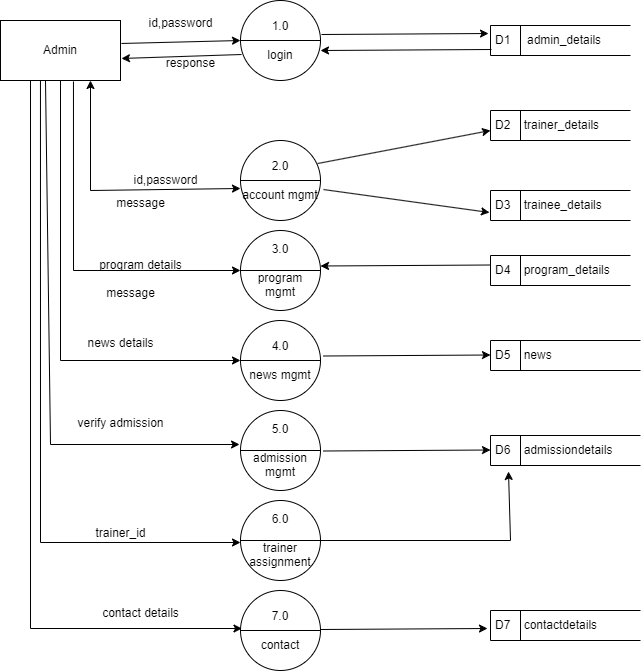

The diagram above was exported from draw.io. Its source (the exported page's mxGraphModel, read from the mxfile embedded in the PNG):
<mxGraphModel dx="1114" dy="600" grid="1" gridSize="10" guides="1" tooltips="1" connect="1" arrows="1" fold="1" page="1" pageScale="1" pageWidth="850" pageHeight="1100" math="0" shadow="0">
  <root>
    <mxCell id="0" />
    <mxCell id="1" parent="0" />
    <mxCell id="-eN1oJLr0LI0U04d7aNn-1" value="Admin" style="rounded=0;whiteSpace=wrap;html=1;" vertex="1" parent="1">
      <mxGeometry x="30" y="210" width="120" height="60" as="geometry" />
    </mxCell>
    <mxCell id="-eN1oJLr0LI0U04d7aNn-2" value="1.0&lt;div&gt;&lt;br&gt;&lt;/div&gt;&lt;div&gt;login&lt;/div&gt;" style="shape=lineEllipse;perimeter=ellipsePerimeter;whiteSpace=wrap;html=1;backgroundOutline=1;" vertex="1" parent="1">
      <mxGeometry x="270" y="190" width="80" height="80" as="geometry" />
    </mxCell>
    <mxCell id="-eN1oJLr0LI0U04d7aNn-3" value="D1&amp;nbsp; &amp;nbsp; &amp;nbsp;admin_details" style="html=1;dashed=0;whiteSpace=wrap;shape=mxgraph.dfd.dataStoreID;align=left;spacingLeft=3;points=[[0,0],[0.5,0],[1,0],[0,0.5],[1,0.5],[0,1],[0.5,1],[1,1]];" vertex="1" parent="1">
      <mxGeometry x="520" y="215" width="140" height="30" as="geometry" />
    </mxCell>
    <mxCell id="-eN1oJLr0LI0U04d7aNn-4" value="2.0&lt;div&gt;&lt;br&gt;&lt;/div&gt;&lt;div&gt;account mgmt&lt;/div&gt;" style="shape=lineEllipse;perimeter=ellipsePerimeter;whiteSpace=wrap;html=1;backgroundOutline=1;" vertex="1" parent="1">
      <mxGeometry x="270" y="330" width="80" height="80" as="geometry" />
    </mxCell>
    <mxCell id="-eN1oJLr0LI0U04d7aNn-10" value="D5&amp;nbsp; &amp;nbsp; news&lt;span style=&quot;color: rgba(0, 0, 0, 0); font-family: monospace; font-size: 0px; text-wrap: nowrap;&quot;&gt;3CmxGraphModel%3E%3Croot%3E%3CmxCell%20id%3D%220%22%2F%3E%3CmxCell%20id%3D%221%22%20parent%3D%220%22%2F%3E%3CmxCell%20id%3D%222%22%20value%3D%22D1%26amp%3Bnbsp%3B%20%26amp%3Bnbsp%3B%20%26amp%3Bnbsp%3Badmin%20details%22%20style%3D%22html%3D1%3Bdashed%3D0%3BwhiteSpace%3Dwrap%3Bshape%3Dmxgraph.dfd.dataStoreID%3Balign%3Dleft%3BspacingLeft%3D3%3Bpoints%3D%5B%5B0%2C0%5D%2C%5B0.5%2C0%5D%2C%5B1%2C0%5D%2C%5B0%2C0.5%5D%2C%5B1%2C0.5%5D%2C%5B0%2C1%5D%2C%5B0.5%2C1%5D%2C%5B1%2C1%5D%5D%3B%22%20vertex%3D%221%22%20parent%3D%221%22%3E%3CmxGeometry%20x%3D%22520%22%20y%3D%22225%22%20width%3D%22140%22%20height%3D%2230%22%20as%3D%22geometry%22%2F%3E%3C%2FmxCell%3E%3C%2Froot%3&lt;/span&gt;" style="html=1;dashed=0;whiteSpace=wrap;shape=mxgraph.dfd.dataStoreID;align=left;spacingLeft=3;points=[[0,0],[0.5,0],[1,0],[0,0.5],[1,0.5],[0,1],[0.5,1],[1,1]];" vertex="1" parent="1">
      <mxGeometry x="520" y="530" width="150" height="30" as="geometry" />
    </mxCell>
    <mxCell id="-eN1oJLr0LI0U04d7aNn-11" value="3.0&lt;div&gt;&lt;br&gt;&lt;/div&gt;&lt;div&gt;program mgmt&lt;/div&gt;" style="shape=lineEllipse;perimeter=ellipsePerimeter;whiteSpace=wrap;html=1;backgroundOutline=1;" vertex="1" parent="1">
      <mxGeometry x="270" y="420" width="80" height="80" as="geometry" />
    </mxCell>
    <mxCell id="-eN1oJLr0LI0U04d7aNn-12" value="" style="endArrow=classic;html=1;rounded=0;entryX=0;entryY=0.5;entryDx=0;entryDy=0;exitX=1.008;exitY=0.383;exitDx=0;exitDy=0;exitPerimeter=0;" edge="1" parent="1" source="-eN1oJLr0LI0U04d7aNn-1" target="-eN1oJLr0LI0U04d7aNn-2">
      <mxGeometry width="50" height="50" relative="1" as="geometry">
        <mxPoint x="170" y="240" as="sourcePoint" />
        <mxPoint x="220" y="190" as="targetPoint" />
      </mxGeometry>
    </mxCell>
    <mxCell id="-eN1oJLr0LI0U04d7aNn-13" value="id,password" style="text;html=1;align=center;verticalAlign=middle;resizable=0;points=[];autosize=1;strokeColor=none;fillColor=none;" vertex="1" parent="1">
      <mxGeometry x="165" y="198" width="90" height="30" as="geometry" />
    </mxCell>
    <mxCell id="-eN1oJLr0LI0U04d7aNn-14" value="" style="endArrow=classic;html=1;rounded=0;entryX=1.008;entryY=0.633;entryDx=0;entryDy=0;exitX=0.013;exitY=0.675;exitDx=0;exitDy=0;exitPerimeter=0;entryPerimeter=0;" edge="1" parent="1" source="-eN1oJLr0LI0U04d7aNn-2" target="-eN1oJLr0LI0U04d7aNn-1">
      <mxGeometry width="50" height="50" relative="1" as="geometry">
        <mxPoint x="161" y="243" as="sourcePoint" />
        <mxPoint x="280" y="240" as="targetPoint" />
      </mxGeometry>
    </mxCell>
    <mxCell id="-eN1oJLr0LI0U04d7aNn-15" value="response" style="text;html=1;align=center;verticalAlign=middle;resizable=0;points=[];autosize=1;strokeColor=none;fillColor=none;" vertex="1" parent="1">
      <mxGeometry x="185" y="238" width="70" height="30" as="geometry" />
    </mxCell>
    <mxCell id="-eN1oJLr0LI0U04d7aNn-16" value="" style="endArrow=classic;html=1;rounded=0;entryX=-0.014;entryY=0.267;entryDx=0;entryDy=0;entryPerimeter=0;exitX=1.013;exitY=0.425;exitDx=0;exitDy=0;exitPerimeter=0;" edge="1" parent="1" target="-eN1oJLr0LI0U04d7aNn-3" source="-eN1oJLr0LI0U04d7aNn-2">
      <mxGeometry width="50" height="50" relative="1" as="geometry">
        <mxPoint x="350" y="220" as="sourcePoint" />
        <mxPoint x="520" y="228.5" as="targetPoint" />
      </mxGeometry>
    </mxCell>
    <mxCell id="-eN1oJLr0LI0U04d7aNn-17" value="" style="endArrow=classic;html=1;rounded=0;entryX=1.008;entryY=0.633;entryDx=0;entryDy=0;exitX=0.007;exitY=0.8;exitDx=0;exitDy=0;exitPerimeter=0;entryPerimeter=0;" edge="1" parent="1" source="-eN1oJLr0LI0U04d7aNn-3">
      <mxGeometry width="50" height="50" relative="1" as="geometry">
        <mxPoint x="470" y="236" as="sourcePoint" />
        <mxPoint x="350" y="240" as="targetPoint" />
      </mxGeometry>
    </mxCell>
    <mxCell id="-eN1oJLr0LI0U04d7aNn-21" value="id,password" style="text;html=1;align=center;verticalAlign=middle;resizable=0;points=[];autosize=1;strokeColor=none;fillColor=none;" vertex="1" parent="1">
      <mxGeometry x="150" y="355" width="90" height="30" as="geometry" />
    </mxCell>
    <mxCell id="-eN1oJLr0LI0U04d7aNn-25" value="program details" style="text;html=1;align=center;verticalAlign=middle;resizable=0;points=[];autosize=1;strokeColor=none;fillColor=none;" vertex="1" parent="1">
      <mxGeometry x="115" y="440" width="110" height="30" as="geometry" />
    </mxCell>
    <mxCell id="-eN1oJLr0LI0U04d7aNn-37" value="4.0&lt;div&gt;&lt;br&gt;&lt;/div&gt;&lt;div&gt;news mgmt&lt;/div&gt;" style="shape=lineEllipse;perimeter=ellipsePerimeter;whiteSpace=wrap;html=1;backgroundOutline=1;" vertex="1" parent="1">
      <mxGeometry x="270" y="510" width="80" height="80" as="geometry" />
    </mxCell>
    <mxCell id="-eN1oJLr0LI0U04d7aNn-84" value="news details" style="text;html=1;align=center;verticalAlign=middle;resizable=0;points=[];autosize=1;strokeColor=none;fillColor=none;" vertex="1" parent="1">
      <mxGeometry x="105" y="518" width="90" height="30" as="geometry" />
    </mxCell>
    <mxCell id="-eN1oJLr0LI0U04d7aNn-92" value="D2&amp;nbsp; &amp;nbsp; trainer_details" style="html=1;dashed=0;whiteSpace=wrap;shape=mxgraph.dfd.dataStoreID;align=left;spacingLeft=3;points=[[0,0],[0.5,0],[1,0],[0,0.5],[1,0.5],[0,1],[0.5,1],[1,1]];" vertex="1" parent="1">
      <mxGeometry x="520" y="300" width="140" height="30" as="geometry" />
    </mxCell>
    <mxCell id="-eN1oJLr0LI0U04d7aNn-94" value="" style="endArrow=classic;html=1;rounded=0;entryX=1.008;entryY=0.633;entryDx=0;entryDy=0;exitX=0.007;exitY=0.8;exitDx=0;exitDy=0;exitPerimeter=0;entryPerimeter=0;" edge="1" parent="1">
      <mxGeometry width="50" height="50" relative="1" as="geometry">
        <mxPoint x="521" y="454.5" as="sourcePoint" />
        <mxPoint x="350" y="455.5" as="targetPoint" />
      </mxGeometry>
    </mxCell>
    <mxCell id="-eN1oJLr0LI0U04d7aNn-95" value="D4&amp;nbsp; &amp;nbsp; program_details" style="html=1;dashed=0;whiteSpace=wrap;shape=mxgraph.dfd.dataStoreID;align=left;spacingLeft=3;points=[[0,0],[0.5,0],[1,0],[0,0.5],[1,0.5],[0,1],[0.5,1],[1,1]];" vertex="1" parent="1">
      <mxGeometry x="520" y="445" width="140" height="30" as="geometry" />
    </mxCell>
    <mxCell id="-eN1oJLr0LI0U04d7aNn-96" value="" style="endArrow=classic;html=1;rounded=0;entryX=-0.014;entryY=0.267;entryDx=0;entryDy=0;entryPerimeter=0;exitX=0.963;exitY=0.288;exitDx=0;exitDy=0;exitPerimeter=0;" edge="1" parent="1" source="-eN1oJLr0LI0U04d7aNn-4">
      <mxGeometry width="50" height="50" relative="1" as="geometry">
        <mxPoint x="353" y="321" as="sourcePoint" />
        <mxPoint x="520" y="320" as="targetPoint" />
      </mxGeometry>
    </mxCell>
    <mxCell id="-eN1oJLr0LI0U04d7aNn-97" value="" style="endArrow=classic;html=1;rounded=0;entryX=-0.007;entryY=0.733;entryDx=0;entryDy=0;entryPerimeter=0;exitX=1.038;exitY=0.613;exitDx=0;exitDy=0;exitPerimeter=0;" edge="1" parent="1" source="-eN1oJLr0LI0U04d7aNn-4" target="-eN1oJLr0LI0U04d7aNn-98">
      <mxGeometry width="50" height="50" relative="1" as="geometry">
        <mxPoint x="339" y="373" as="sourcePoint" />
        <mxPoint x="512" y="340" as="targetPoint" />
      </mxGeometry>
    </mxCell>
    <mxCell id="-eN1oJLr0LI0U04d7aNn-98" value="D3&amp;nbsp; &amp;nbsp; trainee_details" style="html=1;dashed=0;whiteSpace=wrap;shape=mxgraph.dfd.dataStoreID;align=left;spacingLeft=3;points=[[0,0],[0.5,0],[1,0],[0,0.5],[1,0.5],[0,1],[0.5,1],[1,1]];" vertex="1" parent="1">
      <mxGeometry x="520" y="380" width="140" height="30" as="geometry" />
    </mxCell>
    <mxCell id="-eN1oJLr0LI0U04d7aNn-99" value="message" style="text;html=1;align=center;verticalAlign=middle;resizable=0;points=[];autosize=1;strokeColor=none;fillColor=none;" vertex="1" parent="1">
      <mxGeometry x="135" y="378" width="70" height="30" as="geometry" />
    </mxCell>
    <mxCell id="-eN1oJLr0LI0U04d7aNn-100" value="" style="endArrow=classic;startArrow=classic;html=1;rounded=0;entryX=0;entryY=0.5;entryDx=0;entryDy=0;exitX=0.75;exitY=1;exitDx=0;exitDy=0;" edge="1" parent="1" source="-eN1oJLr0LI0U04d7aNn-1">
      <mxGeometry width="50" height="50" relative="1" as="geometry">
        <mxPoint x="67" y="100" as="sourcePoint" />
        <mxPoint x="270" y="378" as="targetPoint" />
        <Array as="points">
          <mxPoint x="120" y="380" />
        </Array>
      </mxGeometry>
    </mxCell>
    <mxCell id="-eN1oJLr0LI0U04d7aNn-101" value="" style="endArrow=classic;html=1;rounded=0;entryX=-0.014;entryY=0.267;entryDx=0;entryDy=0;entryPerimeter=0;exitX=0.608;exitY=1.017;exitDx=0;exitDy=0;exitPerimeter=0;" edge="1" parent="1" source="-eN1oJLr0LI0U04d7aNn-1">
      <mxGeometry width="50" height="50" relative="1" as="geometry">
        <mxPoint x="97" y="493" as="sourcePoint" />
        <mxPoint x="270" y="460" as="targetPoint" />
        <Array as="points">
          <mxPoint x="103" y="460" />
        </Array>
      </mxGeometry>
    </mxCell>
    <mxCell id="-eN1oJLr0LI0U04d7aNn-102" value="message" style="text;html=1;align=center;verticalAlign=middle;resizable=0;points=[];autosize=1;strokeColor=none;fillColor=none;" vertex="1" parent="1">
      <mxGeometry x="125" y="468" width="70" height="30" as="geometry" />
    </mxCell>
    <mxCell id="-eN1oJLr0LI0U04d7aNn-104" value="" style="endArrow=classic;html=1;rounded=0;entryX=-0.014;entryY=0.267;entryDx=0;entryDy=0;entryPerimeter=0;exitX=1.013;exitY=0.425;exitDx=0;exitDy=0;exitPerimeter=0;" edge="1" parent="1">
      <mxGeometry width="50" height="50" relative="1" as="geometry">
        <mxPoint x="353" y="545.5" as="sourcePoint" />
        <mxPoint x="520" y="544.5" as="targetPoint" />
      </mxGeometry>
    </mxCell>
    <mxCell id="-eN1oJLr0LI0U04d7aNn-105" value="" style="endArrow=classic;html=1;rounded=0;entryX=-0.014;entryY=0.267;entryDx=0;entryDy=0;entryPerimeter=0;exitX=0.5;exitY=1;exitDx=0;exitDy=0;" edge="1" parent="1" source="-eN1oJLr0LI0U04d7aNn-1">
      <mxGeometry width="50" height="50" relative="1" as="geometry">
        <mxPoint x="90" y="280" as="sourcePoint" />
        <mxPoint x="270" y="550" as="targetPoint" />
        <Array as="points">
          <mxPoint x="90" y="550" />
        </Array>
      </mxGeometry>
    </mxCell>
    <mxCell id="-eN1oJLr0LI0U04d7aNn-106" value="" style="endArrow=classic;html=1;rounded=0;exitX=0.5;exitY=1;exitDx=0;exitDy=0;entryX=-0.012;entryY=0.425;entryDx=0;entryDy=0;entryPerimeter=0;" edge="1" parent="1" target="-eN1oJLr0LI0U04d7aNn-107">
      <mxGeometry width="50" height="50" relative="1" as="geometry">
        <mxPoint x="75" y="270" as="sourcePoint" />
        <mxPoint x="250" y="620" as="targetPoint" />
        <Array as="points">
          <mxPoint x="80" y="634" />
        </Array>
      </mxGeometry>
    </mxCell>
    <mxCell id="-eN1oJLr0LI0U04d7aNn-107" value="5.0&lt;div&gt;&lt;br&gt;&lt;/div&gt;&lt;div&gt;admission mgmt&lt;/div&gt;" style="shape=lineEllipse;perimeter=ellipsePerimeter;whiteSpace=wrap;html=1;backgroundOutline=1;" vertex="1" parent="1">
      <mxGeometry x="270" y="600" width="80" height="80" as="geometry" />
    </mxCell>
    <mxCell id="-eN1oJLr0LI0U04d7aNn-108" value="verify admission" style="text;html=1;align=center;verticalAlign=middle;resizable=0;points=[];autosize=1;strokeColor=none;fillColor=none;" vertex="1" parent="1">
      <mxGeometry x="95" y="598" width="110" height="30" as="geometry" />
    </mxCell>
    <mxCell id="-eN1oJLr0LI0U04d7aNn-109" value="" style="endArrow=classic;html=1;rounded=0;entryX=-0.014;entryY=0.267;entryDx=0;entryDy=0;entryPerimeter=0;exitX=1.013;exitY=0.425;exitDx=0;exitDy=0;exitPerimeter=0;" edge="1" parent="1">
      <mxGeometry width="50" height="50" relative="1" as="geometry">
        <mxPoint x="353" y="640.5" as="sourcePoint" />
        <mxPoint x="520" y="639.5" as="targetPoint" />
      </mxGeometry>
    </mxCell>
    <mxCell id="-eN1oJLr0LI0U04d7aNn-110" value="D6&amp;nbsp; &amp;nbsp; admissiondetails&lt;span style=&quot;color: rgba(0, 0, 0, 0); font-family: monospace; font-size: 0px; text-wrap: nowrap;&quot;&gt;3CmxGraphModel%3E%3Croot%3E%3CmxCell%20id%3D%220%22%2F%3E%3CmxCell%20id%3D%221%22%20parent%3D%220%22%2F%3E%3CmxCell%20id%3D%222%22%20value%3D%22D1%26amp%3Bnbsp%3B%20%26amp%3Bnbsp%3B%20%26amp%3Bnbsp%3Badmin%20details%22%20style%3D%22html%3D1%3Bdashed%3D0%3BwhiteSpace%3Dwrap%3Bshape%3Dmxgraph.dfd.dataStoreID%3Balign%3Dleft%3BspacingLeft%3D3%3Bpoints%3D%5B%5B0%2C0%5D%2C%5B0.5%2C0%5D%2C%5B1%2C0%5D%2C%5B0%2C0.5%5D%2C%5B1%2C0.5%5D%2C%5B0%2C1%5D%2C%5B0.5%2C1%5D%2C%5B1%2C1%5D%5D%3B%22%20vertex%3D%221%22%20parent%3D%221%22%3E%3CmxGeometry%20x%3D%22520%22%20y%3D%22225%22%20width%3D%22140%22%20height%3D%2230%22%20as%3D%22geometry%22%2F%3E%3C%2FmxCell%3E%3C%2Froot%3&lt;/span&gt;" style="html=1;dashed=0;whiteSpace=wrap;shape=mxgraph.dfd.dataStoreID;align=left;spacingLeft=3;points=[[0,0],[0.5,0],[1,0],[0,0.5],[1,0.5],[0,1],[0.5,1],[1,1]];" vertex="1" parent="1">
      <mxGeometry x="520" y="625" width="150" height="30" as="geometry" />
    </mxCell>
    <mxCell id="-eN1oJLr0LI0U04d7aNn-111" value="6.0&lt;div&gt;&lt;br&gt;&lt;/div&gt;&lt;div&gt;trainer assignment&lt;/div&gt;" style="shape=lineEllipse;perimeter=ellipsePerimeter;whiteSpace=wrap;html=1;backgroundOutline=1;" vertex="1" parent="1">
      <mxGeometry x="270" y="690" width="80" height="80" as="geometry" />
    </mxCell>
    <mxCell id="-eN1oJLr0LI0U04d7aNn-112" value="" style="endArrow=classic;html=1;rounded=0;exitX=0.333;exitY=1;exitDx=0;exitDy=0;entryX=-0.012;entryY=0.425;entryDx=0;entryDy=0;entryPerimeter=0;exitPerimeter=0;" edge="1" parent="1" source="-eN1oJLr0LI0U04d7aNn-1">
      <mxGeometry width="50" height="50" relative="1" as="geometry">
        <mxPoint x="76" y="368" as="sourcePoint" />
        <mxPoint x="270" y="732" as="targetPoint" />
        <Array as="points">
          <mxPoint x="70" y="732" />
        </Array>
      </mxGeometry>
    </mxCell>
    <mxCell id="-eN1oJLr0LI0U04d7aNn-113" value="trainer_id" style="text;html=1;align=center;verticalAlign=middle;resizable=0;points=[];autosize=1;strokeColor=none;fillColor=none;" vertex="1" parent="1">
      <mxGeometry x="115" y="708" width="70" height="30" as="geometry" />
    </mxCell>
    <mxCell id="-eN1oJLr0LI0U04d7aNn-114" value="" style="endArrow=classic;html=1;rounded=0;entryX=0.12;entryY=1.2;entryDx=0;entryDy=0;entryPerimeter=0;exitX=1;exitY=0.5;exitDx=0;exitDy=0;" edge="1" parent="1" source="-eN1oJLr0LI0U04d7aNn-111" target="-eN1oJLr0LI0U04d7aNn-110">
      <mxGeometry width="50" height="50" relative="1" as="geometry">
        <mxPoint x="363" y="650.5" as="sourcePoint" />
        <mxPoint x="530" y="649.5" as="targetPoint" />
        <Array as="points">
          <mxPoint x="540" y="730" />
        </Array>
      </mxGeometry>
    </mxCell>
    <mxCell id="-eN1oJLr0LI0U04d7aNn-115" value="7.0&lt;div&gt;&lt;br&gt;&lt;/div&gt;&lt;div&gt;contact&lt;/div&gt;" style="shape=lineEllipse;perimeter=ellipsePerimeter;whiteSpace=wrap;html=1;backgroundOutline=1;" vertex="1" parent="1">
      <mxGeometry x="270" y="780" width="80" height="80" as="geometry" />
    </mxCell>
    <mxCell id="-eN1oJLr0LI0U04d7aNn-116" value="" style="endArrow=classic;html=1;rounded=0;exitX=0.25;exitY=1;exitDx=0;exitDy=0;entryX=-0.012;entryY=0.425;entryDx=0;entryDy=0;entryPerimeter=0;" edge="1" parent="1" source="-eN1oJLr0LI0U04d7aNn-1">
      <mxGeometry width="50" height="50" relative="1" as="geometry">
        <mxPoint x="68.5" y="360" as="sourcePoint" />
        <mxPoint x="271.5" y="818" as="targetPoint" />
        <Array as="points">
          <mxPoint x="60" y="818" />
        </Array>
      </mxGeometry>
    </mxCell>
    <mxCell id="-eN1oJLr0LI0U04d7aNn-117" value="contact details" style="text;html=1;align=center;verticalAlign=middle;resizable=0;points=[];autosize=1;strokeColor=none;fillColor=none;" vertex="1" parent="1">
      <mxGeometry x="120" y="788" width="100" height="30" as="geometry" />
    </mxCell>
    <mxCell id="-eN1oJLr0LI0U04d7aNn-118" value="" style="endArrow=classic;html=1;rounded=0;entryX=-0.014;entryY=0.267;entryDx=0;entryDy=0;entryPerimeter=0;exitX=1.013;exitY=0.425;exitDx=0;exitDy=0;exitPerimeter=0;" edge="1" parent="1">
      <mxGeometry width="50" height="50" relative="1" as="geometry">
        <mxPoint x="350" y="819" as="sourcePoint" />
        <mxPoint x="517" y="818" as="targetPoint" />
      </mxGeometry>
    </mxCell>
    <mxCell id="-eN1oJLr0LI0U04d7aNn-119" value="D7&amp;nbsp; &amp;nbsp; contactdetails&lt;span style=&quot;color: rgba(0, 0, 0, 0); font-family: monospace; font-size: 0px; text-wrap: nowrap;&quot;&gt;3CmxGraphModel%3E%3Croot%3E%3CmxCell%20id%3D%220%22%2F%3E%3CmxCell%20id%3D%221%22%20parent%3D%220%22%2F%3E%3CmxCell%20id%3D%222%22%20value%3D%22D1%26amp%3Bnbsp%3B%20%26amp%3Bnbsp%3B%20%26amp%3Bnbsp%3Badmin%20details%22%20style%3D%22html%3D1%3Bdashed%3D0%3BwhiteSpace%3Dwrap%3Bshape%3Dmxgraph.dfd.dataStoreID%3Balign%3Dleft%3BspacingLeft%3D3%3Bpoints%3D%5B%5B0%2C0%5D%2C%5B0.5%2C0%5D%2C%5B1%2C0%5D%2C%5B0%2C0.5%5D%2C%5B1%2C0.5%5D%2C%5B0%2C1%5D%2C%5B0.5%2C1%5D%2C%5B1%2C1%5D%5D%3B%22%20vertex%3D%221%22%20parent%3D%221%22%3E%3CmxGeometry%20x%3D%22520%22%20y%3D%22225%22%20width%3D%22140%22%20height%3D%2230%22%20as%3D%22geometry%22%2F%3E%3C%2FmxCell%3E%3C%2Froot%3&lt;/span&gt;" style="html=1;dashed=0;whiteSpace=wrap;shape=mxgraph.dfd.dataStoreID;align=left;spacingLeft=3;points=[[0,0],[0.5,0],[1,0],[0,0.5],[1,0.5],[0,1],[0.5,1],[1,1]];" vertex="1" parent="1">
      <mxGeometry x="520" y="800" width="150" height="30" as="geometry" />
    </mxCell>
  </root>
</mxGraphModel>